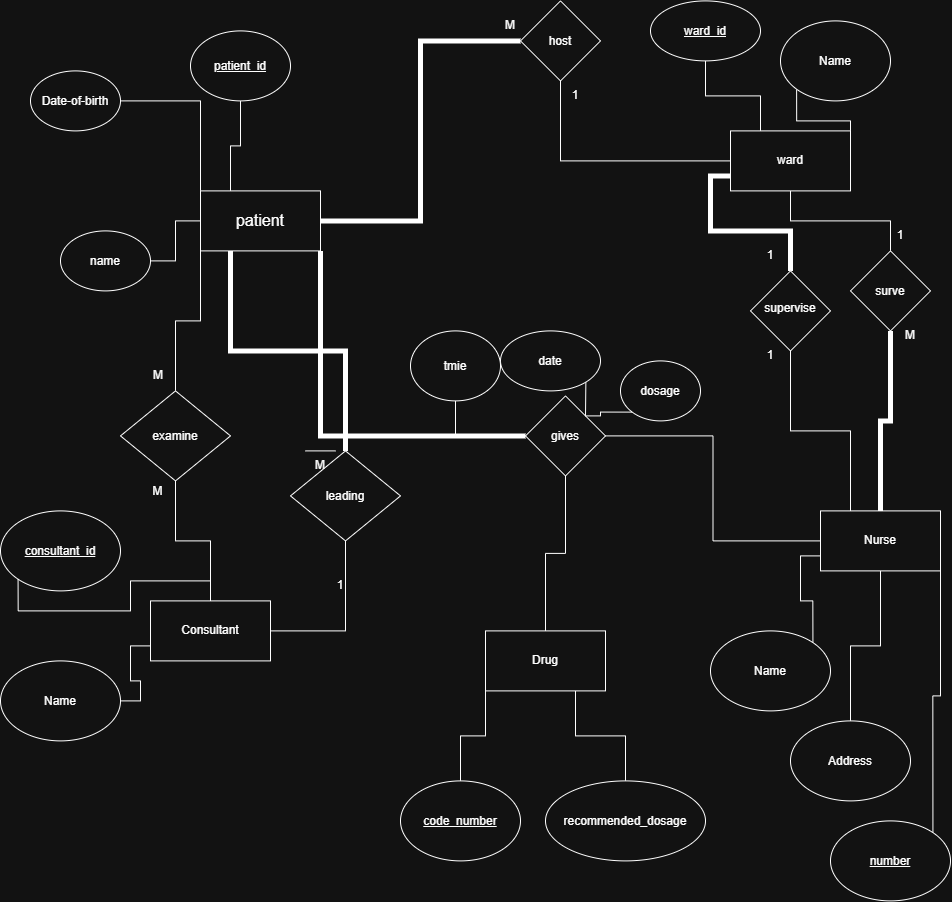

The diagram above was exported from draw.io. Its source (the exported page's mxGraphModel, read from the mxfile embedded in the PNG):
<mxGraphModel dx="2010" dy="2053" grid="1" gridSize="10" guides="1" tooltips="1" connect="1" arrows="1" fold="1" page="1" pageScale="1" pageWidth="850" pageHeight="1100" math="0" shadow="0" extFonts="Permanent Marker^https://fonts.googleapis.com/css?family=Permanent+Marker">
  <root>
    <mxCell id="0" />
    <mxCell id="1" parent="0" />
    <mxCell id="6ZcFmHrWtRPLDLS4b5GK-17" edge="1" parent="1" source="6ZcFmHrWtRPLDLS4b5GK-1" style="edgeStyle=orthogonalEdgeStyle;rounded=0;orthogonalLoop=1;jettySize=auto;html=1;exitX=0.25;exitY=0;exitDx=0;exitDy=0;entryX=0.5;entryY=1;entryDx=0;entryDy=0;endArrow=none;endFill=0;" target="6ZcFmHrWtRPLDLS4b5GK-16">
      <mxGeometry relative="1" as="geometry" />
    </mxCell>
    <mxCell id="6ZcFmHrWtRPLDLS4b5GK-58" edge="1" parent="1" source="6ZcFmHrWtRPLDLS4b5GK-1" style="edgeStyle=orthogonalEdgeStyle;rounded=0;orthogonalLoop=1;jettySize=auto;html=1;exitX=0;exitY=0.5;exitDx=0;exitDy=0;endArrow=none;endFill=0;strokeWidth=1;" target="6ZcFmHrWtRPLDLS4b5GK-57">
      <mxGeometry relative="1" as="geometry" />
    </mxCell>
    <mxCell id="6ZcFmHrWtRPLDLS4b5GK-1" parent="1" style="rounded=0;whiteSpace=wrap;html=1;" value="ward" vertex="1">
      <mxGeometry height="60" width="120" x="610" y="-50" as="geometry" />
    </mxCell>
    <mxCell id="6ZcFmHrWtRPLDLS4b5GK-10" edge="1" parent="1" source="6ZcFmHrWtRPLDLS4b5GK-2" style="edgeStyle=orthogonalEdgeStyle;rounded=0;orthogonalLoop=1;jettySize=auto;html=1;exitX=0;exitY=0;exitDx=0;exitDy=0;entryX=1;entryY=0.5;entryDx=0;entryDy=0;endArrow=none;endFill=0;" target="6ZcFmHrWtRPLDLS4b5GK-6">
      <mxGeometry relative="1" as="geometry" />
    </mxCell>
    <mxCell id="6ZcFmHrWtRPLDLS4b5GK-14" edge="1" parent="1" source="6ZcFmHrWtRPLDLS4b5GK-2" style="edgeStyle=orthogonalEdgeStyle;rounded=0;orthogonalLoop=1;jettySize=auto;html=1;exitX=0.25;exitY=0;exitDx=0;exitDy=0;entryX=0.5;entryY=1;entryDx=0;entryDy=0;endArrow=none;endFill=0;" target="6ZcFmHrWtRPLDLS4b5GK-7">
      <mxGeometry relative="1" as="geometry" />
    </mxCell>
    <mxCell id="6ZcFmHrWtRPLDLS4b5GK-44" edge="1" parent="1" source="6ZcFmHrWtRPLDLS4b5GK-2" style="edgeStyle=orthogonalEdgeStyle;rounded=0;orthogonalLoop=1;jettySize=auto;html=1;exitX=0;exitY=1;exitDx=0;exitDy=0;entryX=0.5;entryY=0;entryDx=0;entryDy=0;endArrow=none;endFill=0;strokeWidth=1;" target="6ZcFmHrWtRPLDLS4b5GK-42">
      <mxGeometry relative="1" as="geometry">
        <Array as="points">
          <mxPoint x="80.08" y="140" />
          <mxPoint x="55" y="140" />
        </Array>
      </mxGeometry>
    </mxCell>
    <mxCell id="6ZcFmHrWtRPLDLS4b5GK-47" edge="1" parent="1" source="6ZcFmHrWtRPLDLS4b5GK-2" style="edgeStyle=orthogonalEdgeStyle;rounded=0;orthogonalLoop=1;jettySize=auto;html=1;exitX=0.25;exitY=1;exitDx=0;exitDy=0;entryX=0.5;entryY=0;entryDx=0;entryDy=0;endArrow=none;endFill=0;strokeWidth=5;" target="6ZcFmHrWtRPLDLS4b5GK-46">
      <mxGeometry relative="1" as="geometry" />
    </mxCell>
    <mxCell id="6ZcFmHrWtRPLDLS4b5GK-59" edge="1" parent="1" source="6ZcFmHrWtRPLDLS4b5GK-2" style="edgeStyle=orthogonalEdgeStyle;rounded=0;orthogonalLoop=1;jettySize=auto;html=1;exitX=1;exitY=0.5;exitDx=0;exitDy=0;entryX=0;entryY=0.5;entryDx=0;entryDy=0;endArrow=none;endFill=0;strokeWidth=5;" target="6ZcFmHrWtRPLDLS4b5GK-57">
      <mxGeometry relative="1" as="geometry" />
    </mxCell>
    <mxCell id="6ZcFmHrWtRPLDLS4b5GK-85" edge="1" parent="1" source="6ZcFmHrWtRPLDLS4b5GK-2" style="edgeStyle=orthogonalEdgeStyle;rounded=0;orthogonalLoop=1;jettySize=auto;html=1;exitX=1;exitY=1;exitDx=0;exitDy=0;entryX=0;entryY=0.5;entryDx=0;entryDy=0;endArrow=none;endFill=0;strokeWidth=5;" target="6ZcFmHrWtRPLDLS4b5GK-84">
      <mxGeometry relative="1" as="geometry" />
    </mxCell>
    <mxCell id="6ZcFmHrWtRPLDLS4b5GK-2" parent="1" style="rounded=0;whiteSpace=wrap;html=1;" value="&lt;font size=&quot;3&quot;&gt;patient&lt;/font&gt;" vertex="1">
      <mxGeometry height="60" width="120" x="80" y="10" as="geometry" />
    </mxCell>
    <mxCell id="6ZcFmHrWtRPLDLS4b5GK-86" edge="1" parent="1" source="6ZcFmHrWtRPLDLS4b5GK-3" style="edgeStyle=orthogonalEdgeStyle;rounded=0;orthogonalLoop=1;jettySize=auto;html=1;exitX=0;exitY=0.5;exitDx=0;exitDy=0;entryX=1;entryY=0.5;entryDx=0;entryDy=0;endArrow=none;endFill=0;" target="6ZcFmHrWtRPLDLS4b5GK-84">
      <mxGeometry relative="1" as="geometry" />
    </mxCell>
    <mxCell id="6ZcFmHrWtRPLDLS4b5GK-3" parent="1" style="rounded=0;whiteSpace=wrap;html=1;" value="Nurse" vertex="1">
      <mxGeometry height="60" width="120" x="700" y="330" as="geometry" />
    </mxCell>
    <mxCell id="6ZcFmHrWtRPLDLS4b5GK-22" edge="1" parent="1" source="6ZcFmHrWtRPLDLS4b5GK-4" style="edgeStyle=orthogonalEdgeStyle;rounded=0;orthogonalLoop=1;jettySize=auto;html=1;exitX=0;exitY=0.75;exitDx=0;exitDy=0;entryX=1;entryY=0.5;entryDx=0;entryDy=0;endArrow=none;endFill=0;" target="6ZcFmHrWtRPLDLS4b5GK-21">
      <mxGeometry relative="1" as="geometry" />
    </mxCell>
    <mxCell id="6ZcFmHrWtRPLDLS4b5GK-23" edge="1" parent="1" source="6ZcFmHrWtRPLDLS4b5GK-4" style="edgeStyle=orthogonalEdgeStyle;rounded=0;orthogonalLoop=1;jettySize=auto;html=1;exitX=0.5;exitY=0;exitDx=0;exitDy=0;entryX=0;entryY=1;entryDx=0;entryDy=0;endArrow=none;endFill=0;" target="6ZcFmHrWtRPLDLS4b5GK-20">
      <mxGeometry relative="1" as="geometry" />
    </mxCell>
    <mxCell id="6ZcFmHrWtRPLDLS4b5GK-48" edge="1" parent="1" source="6ZcFmHrWtRPLDLS4b5GK-4" style="edgeStyle=orthogonalEdgeStyle;rounded=0;orthogonalLoop=1;jettySize=auto;html=1;exitX=1;exitY=0.5;exitDx=0;exitDy=0;endArrow=none;endFill=0;entryX=0.5;entryY=1;entryDx=0;entryDy=0;" target="6ZcFmHrWtRPLDLS4b5GK-46">
      <mxGeometry relative="1" as="geometry">
        <mxPoint x="230.00000000000023" y="390" as="targetPoint" />
      </mxGeometry>
    </mxCell>
    <mxCell id="6ZcFmHrWtRPLDLS4b5GK-4" parent="1" style="rounded=0;whiteSpace=wrap;html=1;" value="Consultant" vertex="1">
      <mxGeometry height="60" width="120" x="30" y="420" as="geometry" />
    </mxCell>
    <mxCell id="6ZcFmHrWtRPLDLS4b5GK-6" parent="1" style="ellipse;whiteSpace=wrap;html=1;shapeInside=1;" value="Date-of-birth" vertex="1">
      <mxGeometry height="60" width="90" x="-90" y="-110" as="geometry" />
    </mxCell>
    <mxCell id="6ZcFmHrWtRPLDLS4b5GK-7" parent="1" style="ellipse;whiteSpace=wrap;html=1;shapeInside=1;" value="&lt;u&gt;patient_id&lt;/u&gt;" vertex="1">
      <mxGeometry height="70" width="100" x="70" y="-150" as="geometry" />
    </mxCell>
    <mxCell id="6ZcFmHrWtRPLDLS4b5GK-56" edge="1" parent="1" source="6ZcFmHrWtRPLDLS4b5GK-8" style="edgeStyle=orthogonalEdgeStyle;rounded=0;orthogonalLoop=1;jettySize=auto;html=1;exitX=1;exitY=0.5;exitDx=0;exitDy=0;entryX=0;entryY=0.5;entryDx=0;entryDy=0;endArrow=none;endFill=0;" target="6ZcFmHrWtRPLDLS4b5GK-2">
      <mxGeometry relative="1" as="geometry" />
    </mxCell>
    <mxCell id="6ZcFmHrWtRPLDLS4b5GK-8" parent="1" style="ellipse;whiteSpace=wrap;html=1;shapeInside=1;" value="name" vertex="1">
      <mxGeometry height="60" width="90" x="-60" y="50" as="geometry" />
    </mxCell>
    <mxCell id="6ZcFmHrWtRPLDLS4b5GK-19" edge="1" parent="1" source="6ZcFmHrWtRPLDLS4b5GK-15" style="edgeStyle=orthogonalEdgeStyle;rounded=0;orthogonalLoop=1;jettySize=auto;html=1;exitX=0;exitY=1;exitDx=0;exitDy=0;entryX=1;entryY=0;entryDx=0;entryDy=0;endArrow=none;endFill=0;" target="6ZcFmHrWtRPLDLS4b5GK-1">
      <mxGeometry relative="1" as="geometry" />
    </mxCell>
    <mxCell id="6ZcFmHrWtRPLDLS4b5GK-15" parent="1" style="ellipse;whiteSpace=wrap;html=1;shapeInside=1;" value="Name" vertex="1">
      <mxGeometry height="80" width="110" x="660" y="-160" as="geometry" />
    </mxCell>
    <mxCell id="6ZcFmHrWtRPLDLS4b5GK-16" parent="1" style="ellipse;whiteSpace=wrap;html=1;shapeInside=1;" value="&lt;u&gt;ward_id&lt;/u&gt;" vertex="1">
      <mxGeometry height="60" width="110" x="530" y="-180" as="geometry" />
    </mxCell>
    <mxCell id="6ZcFmHrWtRPLDLS4b5GK-20" parent="1" style="ellipse;whiteSpace=wrap;html=1;shapeInside=1;" value="&lt;u&gt;consultant_id&lt;/u&gt;" vertex="1">
      <mxGeometry height="80" width="120" x="-120" y="330" as="geometry" />
    </mxCell>
    <mxCell id="6ZcFmHrWtRPLDLS4b5GK-21" parent="1" style="ellipse;whiteSpace=wrap;html=1;shapeInside=1;" value="Name" vertex="1">
      <mxGeometry height="80" width="120" x="-120" y="480" as="geometry" />
    </mxCell>
    <mxCell id="6ZcFmHrWtRPLDLS4b5GK-63" edge="1" parent="1" source="6ZcFmHrWtRPLDLS4b5GK-24" style="edgeStyle=orthogonalEdgeStyle;rounded=0;orthogonalLoop=1;jettySize=auto;html=1;exitX=1;exitY=0;exitDx=0;exitDy=0;entryX=1;entryY=1;entryDx=0;entryDy=0;endArrow=none;endFill=0;" target="6ZcFmHrWtRPLDLS4b5GK-3">
      <mxGeometry relative="1" as="geometry" />
    </mxCell>
    <mxCell id="6ZcFmHrWtRPLDLS4b5GK-24" parent="1" style="ellipse;whiteSpace=wrap;html=1;shapeInside=1;" value="&lt;u&gt;number&lt;/u&gt;" vertex="1">
      <mxGeometry height="80" width="120" x="710" y="640" as="geometry" />
    </mxCell>
    <mxCell id="6ZcFmHrWtRPLDLS4b5GK-62" edge="1" parent="1" source="6ZcFmHrWtRPLDLS4b5GK-25" style="edgeStyle=orthogonalEdgeStyle;rounded=0;orthogonalLoop=1;jettySize=auto;html=1;exitX=1;exitY=0;exitDx=0;exitDy=0;entryX=0;entryY=0.75;entryDx=0;entryDy=0;endArrow=none;endFill=0;" target="6ZcFmHrWtRPLDLS4b5GK-3">
      <mxGeometry relative="1" as="geometry" />
    </mxCell>
    <mxCell id="6ZcFmHrWtRPLDLS4b5GK-25" parent="1" style="ellipse;whiteSpace=wrap;html=1;shapeInside=1;" value="Name" vertex="1">
      <mxGeometry height="80" width="120" x="590" y="450" as="geometry" />
    </mxCell>
    <mxCell id="6ZcFmHrWtRPLDLS4b5GK-61" edge="1" parent="1" source="6ZcFmHrWtRPLDLS4b5GK-26" style="edgeStyle=orthogonalEdgeStyle;rounded=0;orthogonalLoop=1;jettySize=auto;html=1;exitX=0.5;exitY=0;exitDx=0;exitDy=0;entryX=0.5;entryY=1;entryDx=0;entryDy=0;endArrow=none;endFill=0;" target="6ZcFmHrWtRPLDLS4b5GK-3">
      <mxGeometry relative="1" as="geometry" />
    </mxCell>
    <mxCell id="6ZcFmHrWtRPLDLS4b5GK-26" parent="1" style="ellipse;whiteSpace=wrap;html=1;shapeInside=1;" value="Address" vertex="1">
      <mxGeometry height="80" width="120" x="670" y="540" as="geometry" />
    </mxCell>
    <mxCell id="6ZcFmHrWtRPLDLS4b5GK-35" parent="1" style="text;html=1;whiteSpace=wrap;strokeColor=none;fillColor=none;align=center;verticalAlign=middle;rounded=0;" value="1" vertex="1">
      <mxGeometry height="30" width="60" x="425" y="-100" as="geometry" />
    </mxCell>
    <mxCell id="6ZcFmHrWtRPLDLS4b5GK-36" parent="1" style="text;html=1;whiteSpace=wrap;strokeColor=none;fillColor=none;align=center;verticalAlign=middle;rounded=0;" value="M" vertex="1">
      <mxGeometry height="30" width="60" x="360" y="-170" as="geometry" />
    </mxCell>
    <mxCell id="6ZcFmHrWtRPLDLS4b5GK-45" edge="1" parent="1" source="6ZcFmHrWtRPLDLS4b5GK-42" style="edgeStyle=orthogonalEdgeStyle;rounded=0;orthogonalLoop=1;jettySize=auto;html=1;exitX=0.5;exitY=1;exitDx=0;exitDy=0;endArrow=none;endFill=0;" target="6ZcFmHrWtRPLDLS4b5GK-4">
      <mxGeometry relative="1" as="geometry" />
    </mxCell>
    <mxCell id="6ZcFmHrWtRPLDLS4b5GK-42" parent="1" style="rhombus;whiteSpace=wrap;html=1;shapeInside=1;" value="examine" vertex="1">
      <mxGeometry height="90" width="110" y="210" as="geometry" />
    </mxCell>
    <mxCell id="6ZcFmHrWtRPLDLS4b5GK-46" parent="1" style="rhombus;whiteSpace=wrap;html=1;shapeInside=1;" value="leading" vertex="1">
      <mxGeometry height="90" width="110" x="170" y="270" as="geometry" />
    </mxCell>
    <mxCell id="6ZcFmHrWtRPLDLS4b5GK-49" parent="1" style="text;html=1;whiteSpace=wrap;strokeColor=none;fillColor=none;align=center;verticalAlign=middle;rounded=0;" value="1" vertex="1">
      <mxGeometry height="30" width="60" x="190" y="390" as="geometry" />
    </mxCell>
    <mxCell id="6ZcFmHrWtRPLDLS4b5GK-50" parent="1" style="text;html=1;whiteSpace=wrap;strokeColor=none;fillColor=none;align=center;verticalAlign=middle;rounded=0;" value="M" vertex="1">
      <mxGeometry height="30" width="60" x="170" y="270" as="geometry" />
    </mxCell>
    <mxCell id="6ZcFmHrWtRPLDLS4b5GK-51" edge="1" parent="1" source="6ZcFmHrWtRPLDLS4b5GK-50" style="edgeStyle=orthogonalEdgeStyle;rounded=0;orthogonalLoop=1;jettySize=auto;html=1;innerLoopWaypoints=1;exitX=0.25;exitY=0;exitDx=0;exitDy=0;entryX=0.75;entryY=0;entryDx=0;entryDy=0;endArrow=none;endFill=0;" target="6ZcFmHrWtRPLDLS4b5GK-50">
      <mxGeometry relative="1" as="geometry" />
    </mxCell>
    <mxCell id="6ZcFmHrWtRPLDLS4b5GK-52" parent="1" style="text;html=1;whiteSpace=wrap;strokeColor=none;fillColor=none;align=center;verticalAlign=middle;rounded=0;" value="M" vertex="1">
      <mxGeometry height="30" width="60" x="7.5" y="180" as="geometry" />
    </mxCell>
    <mxCell id="6ZcFmHrWtRPLDLS4b5GK-53" parent="1" style="text;html=1;whiteSpace=wrap;strokeColor=none;fillColor=none;align=center;verticalAlign=middle;rounded=0;" value="M" vertex="1">
      <mxGeometry height="35" width="45" x="15" y="293" as="geometry" />
    </mxCell>
    <mxCell id="6ZcFmHrWtRPLDLS4b5GK-57" parent="1" style="rhombus;whiteSpace=wrap;html=1;shapeInside=1;" value="host" vertex="1">
      <mxGeometry height="80" width="80" x="400" y="-180" as="geometry" />
    </mxCell>
    <mxCell id="6ZcFmHrWtRPLDLS4b5GK-68" edge="1" parent="1" source="6ZcFmHrWtRPLDLS4b5GK-64" style="edgeStyle=orthogonalEdgeStyle;rounded=0;orthogonalLoop=1;jettySize=auto;html=1;exitX=0.5;exitY=1;exitDx=0;exitDy=0;entryX=0.5;entryY=0;entryDx=0;entryDy=0;endArrow=none;endFill=0;strokeWidth=5;" target="6ZcFmHrWtRPLDLS4b5GK-3">
      <mxGeometry relative="1" as="geometry" />
    </mxCell>
    <mxCell id="6ZcFmHrWtRPLDLS4b5GK-69" edge="1" parent="1" source="6ZcFmHrWtRPLDLS4b5GK-64" style="edgeStyle=orthogonalEdgeStyle;rounded=0;orthogonalLoop=1;jettySize=auto;html=1;exitX=0.5;exitY=0;exitDx=0;exitDy=0;entryX=0.5;entryY=1;entryDx=0;entryDy=0;endArrow=none;endFill=0;" target="6ZcFmHrWtRPLDLS4b5GK-1">
      <mxGeometry relative="1" as="geometry" />
    </mxCell>
    <mxCell id="6ZcFmHrWtRPLDLS4b5GK-64" parent="1" style="rhombus;whiteSpace=wrap;html=1;shapeInside=1;" value="surve" vertex="1">
      <mxGeometry height="80" width="80" x="730" y="70" as="geometry" />
    </mxCell>
    <mxCell id="6ZcFmHrWtRPLDLS4b5GK-70" edge="1" parent="1" source="6ZcFmHrWtRPLDLS4b5GK-67" style="edgeStyle=orthogonalEdgeStyle;rounded=0;orthogonalLoop=1;jettySize=auto;html=1;exitX=0.5;exitY=1;exitDx=0;exitDy=0;entryX=0.25;entryY=0;entryDx=0;entryDy=0;endArrow=none;endFill=0;" target="6ZcFmHrWtRPLDLS4b5GK-3">
      <mxGeometry relative="1" as="geometry" />
    </mxCell>
    <mxCell id="6ZcFmHrWtRPLDLS4b5GK-71" edge="1" parent="1" source="6ZcFmHrWtRPLDLS4b5GK-67" style="edgeStyle=orthogonalEdgeStyle;rounded=0;orthogonalLoop=1;jettySize=auto;html=1;exitX=0.5;exitY=0;exitDx=0;exitDy=0;entryX=0;entryY=0.75;entryDx=0;entryDy=0;endArrow=none;endFill=0;strokeWidth=5;" target="6ZcFmHrWtRPLDLS4b5GK-1">
      <mxGeometry relative="1" as="geometry" />
    </mxCell>
    <mxCell id="6ZcFmHrWtRPLDLS4b5GK-67" parent="1" style="rhombus;whiteSpace=wrap;html=1;shapeInside=1;" value="supervise" vertex="1">
      <mxGeometry height="80" width="80" x="630" y="90" as="geometry" />
    </mxCell>
    <mxCell id="6ZcFmHrWtRPLDLS4b5GK-73" parent="1" style="text;html=1;whiteSpace=wrap;strokeColor=none;fillColor=none;align=center;verticalAlign=middle;rounded=0;" value="1" vertex="1">
      <mxGeometry height="30" width="60" x="750" y="40" as="geometry" />
    </mxCell>
    <mxCell id="6ZcFmHrWtRPLDLS4b5GK-74" parent="1" style="text;html=1;whiteSpace=wrap;strokeColor=none;fillColor=none;align=center;verticalAlign=middle;rounded=0;" value="M" vertex="1">
      <mxGeometry height="30" width="60" x="760" y="140" as="geometry" />
    </mxCell>
    <mxCell id="6ZcFmHrWtRPLDLS4b5GK-76" parent="1" style="text;html=1;whiteSpace=wrap;strokeColor=none;fillColor=none;align=center;verticalAlign=middle;rounded=0;" value="1" vertex="1">
      <mxGeometry height="30" width="60" x="620" y="60" as="geometry" />
    </mxCell>
    <mxCell id="6ZcFmHrWtRPLDLS4b5GK-77" parent="1" style="text;html=1;whiteSpace=wrap;strokeColor=none;fillColor=none;align=center;verticalAlign=middle;rounded=0;" value="1" vertex="1">
      <mxGeometry height="30" width="60" x="620" y="160" as="geometry" />
    </mxCell>
    <mxCell id="6ZcFmHrWtRPLDLS4b5GK-82" edge="1" parent="1" source="6ZcFmHrWtRPLDLS4b5GK-79" style="edgeStyle=orthogonalEdgeStyle;rounded=0;orthogonalLoop=1;jettySize=auto;html=1;exitX=0;exitY=1;exitDx=0;exitDy=0;entryX=0.5;entryY=0;entryDx=0;entryDy=0;endArrow=none;endFill=0;" target="6ZcFmHrWtRPLDLS4b5GK-80">
      <mxGeometry relative="1" as="geometry" />
    </mxCell>
    <mxCell id="6ZcFmHrWtRPLDLS4b5GK-83" edge="1" parent="1" source="6ZcFmHrWtRPLDLS4b5GK-79" style="edgeStyle=orthogonalEdgeStyle;rounded=0;orthogonalLoop=1;jettySize=auto;html=1;exitX=0.75;exitY=1;exitDx=0;exitDy=0;entryX=0.5;entryY=0;entryDx=0;entryDy=0;endArrow=none;endFill=0;" target="6ZcFmHrWtRPLDLS4b5GK-81">
      <mxGeometry relative="1" as="geometry" />
    </mxCell>
    <mxCell id="6ZcFmHrWtRPLDLS4b5GK-79" parent="1" style="rounded=0;whiteSpace=wrap;html=1;" value="Drug" vertex="1">
      <mxGeometry height="60" width="120" x="365" y="450" as="geometry" />
    </mxCell>
    <mxCell id="6ZcFmHrWtRPLDLS4b5GK-80" parent="1" style="ellipse;whiteSpace=wrap;html=1;shapeInside=1;" value="&lt;u&gt;code_number&lt;/u&gt;" vertex="1">
      <mxGeometry height="80" width="120" x="280" y="600" as="geometry" />
    </mxCell>
    <mxCell id="6ZcFmHrWtRPLDLS4b5GK-81" parent="1" style="ellipse;whiteSpace=wrap;html=1;shapeInside=1;" value="recommended_dosage" vertex="1">
      <mxGeometry height="80" width="160" x="425" y="600" as="geometry" />
    </mxCell>
    <mxCell id="6ZcFmHrWtRPLDLS4b5GK-87" edge="1" parent="1" source="6ZcFmHrWtRPLDLS4b5GK-84" style="edgeStyle=orthogonalEdgeStyle;rounded=0;orthogonalLoop=1;jettySize=auto;html=1;exitX=0.5;exitY=1;exitDx=0;exitDy=0;entryX=0.5;entryY=0;entryDx=0;entryDy=0;endArrow=none;endFill=0;" target="6ZcFmHrWtRPLDLS4b5GK-79">
      <mxGeometry relative="1" as="geometry" />
    </mxCell>
    <mxCell id="6ZcFmHrWtRPLDLS4b5GK-84" parent="1" style="rhombus;whiteSpace=wrap;html=1;shapeInside=1;" value="gives" vertex="1">
      <mxGeometry height="80" width="80" x="405" y="215" as="geometry" />
    </mxCell>
    <mxCell id="6ZcFmHrWtRPLDLS4b5GK-91" edge="1" parent="1" source="6ZcFmHrWtRPLDLS4b5GK-88" style="edgeStyle=orthogonalEdgeStyle;rounded=0;orthogonalLoop=1;jettySize=auto;html=1;exitX=1;exitY=1;exitDx=0;exitDy=0;entryX=1;entryY=0;entryDx=0;entryDy=0;endArrow=none;endFill=0;" target="6ZcFmHrWtRPLDLS4b5GK-84">
      <mxGeometry relative="1" as="geometry" />
    </mxCell>
    <mxCell id="6ZcFmHrWtRPLDLS4b5GK-88" parent="1" style="ellipse;whiteSpace=wrap;html=1;shapeInside=1;" value="date" vertex="1">
      <mxGeometry height="60" width="100" x="380" y="150" as="geometry" />
    </mxCell>
    <mxCell id="6ZcFmHrWtRPLDLS4b5GK-92" edge="1" parent="1" source="6ZcFmHrWtRPLDLS4b5GK-90" style="edgeStyle=orthogonalEdgeStyle;rounded=0;orthogonalLoop=1;jettySize=auto;html=1;exitX=0.5;exitY=1;exitDx=0;exitDy=0;endArrow=none;endFill=0;" target="6ZcFmHrWtRPLDLS4b5GK-84">
      <mxGeometry relative="1" as="geometry" />
    </mxCell>
    <mxCell id="6ZcFmHrWtRPLDLS4b5GK-90" parent="1" style="ellipse;whiteSpace=wrap;html=1;shapeInside=1;" value="tmie" vertex="1">
      <mxGeometry height="70" width="90" x="290" y="150" as="geometry" />
    </mxCell>
    <mxCell id="6ZcFmHrWtRPLDLS4b5GK-94" edge="1" parent="1" source="6ZcFmHrWtRPLDLS4b5GK-93" style="edgeStyle=orthogonalEdgeStyle;rounded=0;orthogonalLoop=1;jettySize=auto;html=1;exitX=0;exitY=1;exitDx=0;exitDy=0;entryX=1;entryY=0;entryDx=0;entryDy=0;endArrow=none;endFill=0;" target="6ZcFmHrWtRPLDLS4b5GK-84">
      <mxGeometry relative="1" as="geometry" />
    </mxCell>
    <mxCell id="6ZcFmHrWtRPLDLS4b5GK-93" parent="1" style="ellipse;whiteSpace=wrap;html=1;shapeInside=1;" value="dosage" vertex="1">
      <mxGeometry height="60" width="80" x="500" y="180" as="geometry" />
    </mxCell>
  </root>
</mxGraphModel>